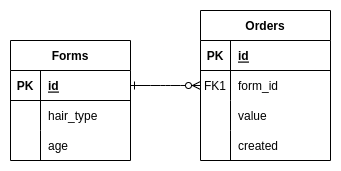

The diagram above was exported from draw.io. Its source (the exported page's mxGraphModel, read from the mxfile embedded in the PNG):
<mxGraphModel dx="677" dy="326" grid="1" gridSize="10" guides="1" tooltips="1" connect="1" arrows="1" fold="1" page="1" pageScale="1" pageWidth="850" pageHeight="1100" math="0" shadow="0" extFonts="Permanent Marker^https://fonts.googleapis.com/css?family=Permanent+Marker">
  <root>
    <mxCell id="0" />
    <mxCell id="1" parent="0" />
    <mxCell id="C-vyLk0tnHw3VtMMgP7b-1" value="" style="edgeStyle=entityRelationEdgeStyle;endArrow=ERzeroToMany;startArrow=ERone;endFill=1;startFill=0;" parent="1" source="C-vyLk0tnHw3VtMMgP7b-24" target="C-vyLk0tnHw3VtMMgP7b-6" edge="1">
      <mxGeometry width="100" height="100" relative="1" as="geometry">
        <mxPoint x="340" y="720" as="sourcePoint" />
        <mxPoint x="440" y="620" as="targetPoint" />
      </mxGeometry>
    </mxCell>
    <mxCell id="C-vyLk0tnHw3VtMMgP7b-2" value="Orders" style="shape=table;startSize=30;container=1;collapsible=1;childLayout=tableLayout;fixedRows=1;rowLines=0;fontStyle=1;align=center;resizeLast=1;" parent="1" vertex="1">
      <mxGeometry x="450" y="120" width="130" height="150" as="geometry" />
    </mxCell>
    <mxCell id="C-vyLk0tnHw3VtMMgP7b-3" value="" style="shape=partialRectangle;collapsible=0;dropTarget=0;pointerEvents=0;fillColor=none;points=[[0,0.5],[1,0.5]];portConstraint=eastwest;top=0;left=0;right=0;bottom=1;" parent="C-vyLk0tnHw3VtMMgP7b-2" vertex="1">
      <mxGeometry y="30" width="130" height="30" as="geometry" />
    </mxCell>
    <mxCell id="C-vyLk0tnHw3VtMMgP7b-4" value="PK" style="shape=partialRectangle;overflow=hidden;connectable=0;fillColor=none;top=0;left=0;bottom=0;right=0;fontStyle=1;" parent="C-vyLk0tnHw3VtMMgP7b-3" vertex="1">
      <mxGeometry width="30" height="30" as="geometry">
        <mxRectangle width="30" height="30" as="alternateBounds" />
      </mxGeometry>
    </mxCell>
    <mxCell id="C-vyLk0tnHw3VtMMgP7b-5" value="id" style="shape=partialRectangle;overflow=hidden;connectable=0;fillColor=none;top=0;left=0;bottom=0;right=0;align=left;spacingLeft=6;fontStyle=5;" parent="C-vyLk0tnHw3VtMMgP7b-3" vertex="1">
      <mxGeometry x="30" width="100" height="30" as="geometry">
        <mxRectangle width="100" height="30" as="alternateBounds" />
      </mxGeometry>
    </mxCell>
    <mxCell id="C-vyLk0tnHw3VtMMgP7b-6" value="" style="shape=partialRectangle;collapsible=0;dropTarget=0;pointerEvents=0;fillColor=none;points=[[0,0.5],[1,0.5]];portConstraint=eastwest;top=0;left=0;right=0;bottom=0;" parent="C-vyLk0tnHw3VtMMgP7b-2" vertex="1">
      <mxGeometry y="60" width="130" height="30" as="geometry" />
    </mxCell>
    <mxCell id="C-vyLk0tnHw3VtMMgP7b-7" value="FK1" style="shape=partialRectangle;overflow=hidden;connectable=0;fillColor=none;top=0;left=0;bottom=0;right=0;" parent="C-vyLk0tnHw3VtMMgP7b-6" vertex="1">
      <mxGeometry width="30" height="30" as="geometry">
        <mxRectangle width="30" height="30" as="alternateBounds" />
      </mxGeometry>
    </mxCell>
    <mxCell id="C-vyLk0tnHw3VtMMgP7b-8" value="form_id" style="shape=partialRectangle;overflow=hidden;connectable=0;fillColor=none;top=0;left=0;bottom=0;right=0;align=left;spacingLeft=6;" parent="C-vyLk0tnHw3VtMMgP7b-6" vertex="1">
      <mxGeometry x="30" width="100" height="30" as="geometry">
        <mxRectangle width="100" height="30" as="alternateBounds" />
      </mxGeometry>
    </mxCell>
    <mxCell id="C-vyLk0tnHw3VtMMgP7b-9" value="" style="shape=partialRectangle;collapsible=0;dropTarget=0;pointerEvents=0;fillColor=none;points=[[0,0.5],[1,0.5]];portConstraint=eastwest;top=0;left=0;right=0;bottom=0;" parent="C-vyLk0tnHw3VtMMgP7b-2" vertex="1">
      <mxGeometry y="90" width="130" height="30" as="geometry" />
    </mxCell>
    <mxCell id="C-vyLk0tnHw3VtMMgP7b-10" value="" style="shape=partialRectangle;overflow=hidden;connectable=0;fillColor=none;top=0;left=0;bottom=0;right=0;" parent="C-vyLk0tnHw3VtMMgP7b-9" vertex="1">
      <mxGeometry width="30" height="30" as="geometry">
        <mxRectangle width="30" height="30" as="alternateBounds" />
      </mxGeometry>
    </mxCell>
    <mxCell id="C-vyLk0tnHw3VtMMgP7b-11" value="value" style="shape=partialRectangle;overflow=hidden;connectable=0;fillColor=none;top=0;left=0;bottom=0;right=0;align=left;spacingLeft=6;" parent="C-vyLk0tnHw3VtMMgP7b-9" vertex="1">
      <mxGeometry x="30" width="100" height="30" as="geometry">
        <mxRectangle width="100" height="30" as="alternateBounds" />
      </mxGeometry>
    </mxCell>
    <mxCell id="as91B7ADexjQ-w11FS5F-12" style="shape=partialRectangle;collapsible=0;dropTarget=0;pointerEvents=0;fillColor=none;points=[[0,0.5],[1,0.5]];portConstraint=eastwest;top=0;left=0;right=0;bottom=0;" vertex="1" parent="C-vyLk0tnHw3VtMMgP7b-2">
      <mxGeometry y="120" width="130" height="30" as="geometry" />
    </mxCell>
    <mxCell id="as91B7ADexjQ-w11FS5F-13" style="shape=partialRectangle;overflow=hidden;connectable=0;fillColor=none;top=0;left=0;bottom=0;right=0;" vertex="1" parent="as91B7ADexjQ-w11FS5F-12">
      <mxGeometry width="30" height="30" as="geometry">
        <mxRectangle width="30" height="30" as="alternateBounds" />
      </mxGeometry>
    </mxCell>
    <mxCell id="as91B7ADexjQ-w11FS5F-14" value="created" style="shape=partialRectangle;overflow=hidden;connectable=0;fillColor=none;top=0;left=0;bottom=0;right=0;align=left;spacingLeft=6;" vertex="1" parent="as91B7ADexjQ-w11FS5F-12">
      <mxGeometry x="30" width="100" height="30" as="geometry">
        <mxRectangle width="100" height="30" as="alternateBounds" />
      </mxGeometry>
    </mxCell>
    <object label="Forms" hair_type="" id="C-vyLk0tnHw3VtMMgP7b-23">
      <mxCell style="shape=table;startSize=30;container=1;collapsible=1;childLayout=tableLayout;fixedRows=1;rowLines=0;fontStyle=1;align=center;resizeLast=1;" parent="1" vertex="1">
        <mxGeometry x="260" y="150" width="120" height="120" as="geometry" />
      </mxCell>
    </object>
    <mxCell id="C-vyLk0tnHw3VtMMgP7b-24" value="" style="shape=partialRectangle;collapsible=0;dropTarget=0;pointerEvents=0;fillColor=none;points=[[0,0.5],[1,0.5]];portConstraint=eastwest;top=0;left=0;right=0;bottom=1;" parent="C-vyLk0tnHw3VtMMgP7b-23" vertex="1">
      <mxGeometry y="30" width="120" height="30" as="geometry" />
    </mxCell>
    <mxCell id="C-vyLk0tnHw3VtMMgP7b-25" value="PK" style="shape=partialRectangle;overflow=hidden;connectable=0;fillColor=none;top=0;left=0;bottom=0;right=0;fontStyle=1;" parent="C-vyLk0tnHw3VtMMgP7b-24" vertex="1">
      <mxGeometry width="30" height="30" as="geometry">
        <mxRectangle width="30" height="30" as="alternateBounds" />
      </mxGeometry>
    </mxCell>
    <mxCell id="C-vyLk0tnHw3VtMMgP7b-26" value="id" style="shape=partialRectangle;overflow=hidden;connectable=0;fillColor=none;top=0;left=0;bottom=0;right=0;align=left;spacingLeft=6;fontStyle=5;" parent="C-vyLk0tnHw3VtMMgP7b-24" vertex="1">
      <mxGeometry x="30" width="90" height="30" as="geometry">
        <mxRectangle width="90" height="30" as="alternateBounds" />
      </mxGeometry>
    </mxCell>
    <mxCell id="C-vyLk0tnHw3VtMMgP7b-27" value="" style="shape=partialRectangle;collapsible=0;dropTarget=0;pointerEvents=0;fillColor=none;points=[[0,0.5],[1,0.5]];portConstraint=eastwest;top=0;left=0;right=0;bottom=0;" parent="C-vyLk0tnHw3VtMMgP7b-23" vertex="1">
      <mxGeometry y="60" width="120" height="30" as="geometry" />
    </mxCell>
    <mxCell id="C-vyLk0tnHw3VtMMgP7b-28" value="" style="shape=partialRectangle;overflow=hidden;connectable=0;fillColor=none;top=0;left=0;bottom=0;right=0;" parent="C-vyLk0tnHw3VtMMgP7b-27" vertex="1">
      <mxGeometry width="30" height="30" as="geometry">
        <mxRectangle width="30" height="30" as="alternateBounds" />
      </mxGeometry>
    </mxCell>
    <mxCell id="C-vyLk0tnHw3VtMMgP7b-29" value="hair_type" style="shape=partialRectangle;overflow=hidden;connectable=0;fillColor=none;top=0;left=0;bottom=0;right=0;align=left;spacingLeft=6;" parent="C-vyLk0tnHw3VtMMgP7b-27" vertex="1">
      <mxGeometry x="30" width="90" height="30" as="geometry">
        <mxRectangle width="90" height="30" as="alternateBounds" />
      </mxGeometry>
    </mxCell>
    <mxCell id="as91B7ADexjQ-w11FS5F-9" style="shape=partialRectangle;collapsible=0;dropTarget=0;pointerEvents=0;fillColor=none;points=[[0,0.5],[1,0.5]];portConstraint=eastwest;top=0;left=0;right=0;bottom=0;" vertex="1" parent="C-vyLk0tnHw3VtMMgP7b-23">
      <mxGeometry y="90" width="120" height="30" as="geometry" />
    </mxCell>
    <mxCell id="as91B7ADexjQ-w11FS5F-10" style="shape=partialRectangle;overflow=hidden;connectable=0;fillColor=none;top=0;left=0;bottom=0;right=0;" vertex="1" parent="as91B7ADexjQ-w11FS5F-9">
      <mxGeometry width="30" height="30" as="geometry">
        <mxRectangle width="30" height="30" as="alternateBounds" />
      </mxGeometry>
    </mxCell>
    <mxCell id="as91B7ADexjQ-w11FS5F-11" value="age" style="shape=partialRectangle;overflow=hidden;connectable=0;fillColor=none;top=0;left=0;bottom=0;right=0;align=left;spacingLeft=6;" vertex="1" parent="as91B7ADexjQ-w11FS5F-9">
      <mxGeometry x="30" width="90" height="30" as="geometry">
        <mxRectangle width="90" height="30" as="alternateBounds" />
      </mxGeometry>
    </mxCell>
  </root>
</mxGraphModel>